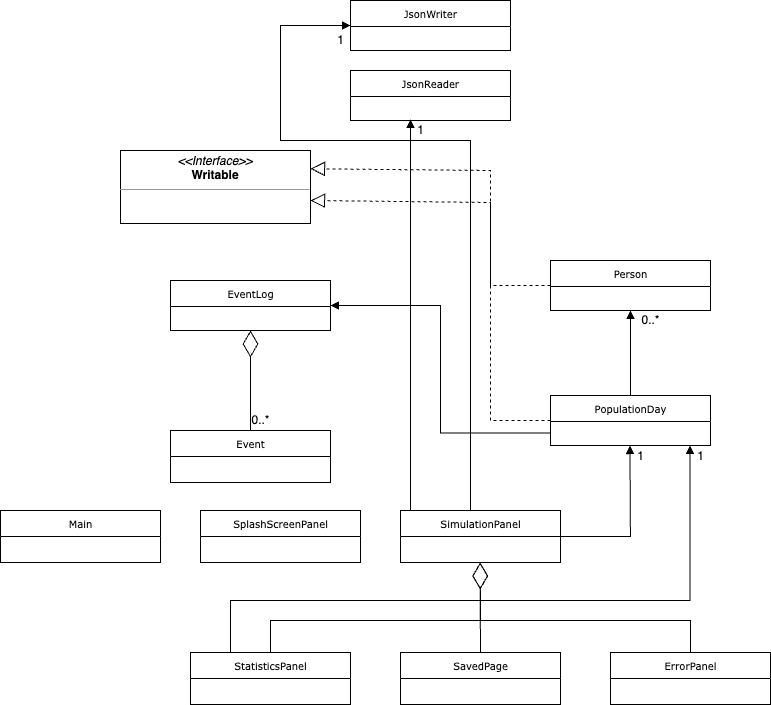

The diagram above was exported from draw.io. Its source (the exported page's mxGraphModel, read from the mxfile embedded in the PNG):
<mxGraphModel dx="1527" dy="783" grid="1" gridSize="10" guides="1" tooltips="1" connect="1" arrows="1" fold="1" page="1" pageScale="1" pageWidth="850" pageHeight="1100" background="#ffffff" math="0" shadow="0">
  <root>
    <mxCell id="0" />
    <mxCell id="1" parent="0" />
    <mxCell id="17acba5748e5396b-2" value="PopulationDay" style="swimlane;html=1;fontStyle=0;childLayout=stackLayout;horizontal=1;startSize=26;fillColor=none;horizontalStack=0;resizeParent=1;resizeLast=0;collapsible=1;marginBottom=0;swimlaneFillColor=#ffffff;rounded=0;shadow=0;comic=0;labelBackgroundColor=none;strokeWidth=1;fontFamily=Verdana;fontSize=10;align=center;" parent="1" vertex="1">
      <mxGeometry x="580" y="405" width="160" height="50" as="geometry" />
    </mxCell>
    <mxCell id="17acba5748e5396b-20" value="JsonReader" style="swimlane;html=1;fontStyle=0;childLayout=stackLayout;horizontal=1;startSize=26;fillColor=none;horizontalStack=0;resizeParent=1;resizeLast=0;collapsible=1;marginBottom=0;swimlaneFillColor=#ffffff;rounded=0;shadow=0;comic=0;labelBackgroundColor=none;strokeWidth=1;fontFamily=Verdana;fontSize=10;align=center;" parent="1" vertex="1">
      <mxGeometry x="380" y="80" width="160" height="50" as="geometry" />
    </mxCell>
    <mxCell id="17acba5748e5396b-30" value="JsonWriter" style="swimlane;html=1;fontStyle=0;childLayout=stackLayout;horizontal=1;startSize=26;fillColor=none;horizontalStack=0;resizeParent=1;resizeLast=0;collapsible=1;marginBottom=0;swimlaneFillColor=#ffffff;rounded=0;shadow=0;comic=0;labelBackgroundColor=none;strokeWidth=1;fontFamily=Verdana;fontSize=10;align=center;" parent="1" vertex="1">
      <mxGeometry x="380" y="10" width="160" height="50" as="geometry" />
    </mxCell>
    <mxCell id="5d2195bd80daf111-5" value="Person" style="swimlane;html=1;fontStyle=0;childLayout=stackLayout;horizontal=1;startSize=26;fillColor=none;horizontalStack=0;resizeParent=1;resizeLast=0;collapsible=1;marginBottom=0;swimlaneFillColor=#ffffff;rounded=0;shadow=0;comic=0;labelBackgroundColor=none;strokeWidth=1;fontFamily=Verdana;fontSize=10;align=center;" parent="1" vertex="1">
      <mxGeometry x="580" y="270" width="160" height="50" as="geometry" />
    </mxCell>
    <mxCell id="5d2195bd80daf111-18" value="&lt;p style=&quot;margin:0px;margin-top:4px;text-align:center;&quot;&gt;&lt;i&gt;&amp;lt;&amp;lt;Interface&amp;gt;&amp;gt;&lt;/i&gt;&lt;br&gt;&lt;b&gt;Writable&lt;/b&gt;&lt;/p&gt;&lt;hr size=&quot;1&quot;&gt;&lt;p style=&quot;margin:0px;margin-left:4px;&quot;&gt;&lt;br&gt;&lt;/p&gt;" style="verticalAlign=top;align=left;overflow=fill;fontSize=12;fontFamily=Helvetica;html=1;rounded=0;shadow=0;comic=0;labelBackgroundColor=none;strokeWidth=1" parent="1" vertex="1">
      <mxGeometry x="150" y="160" width="190" height="73" as="geometry" />
    </mxCell>
    <mxCell id="5cfws920I4RRh-pRQwVp-1" value="Event" style="swimlane;html=1;fontStyle=0;childLayout=stackLayout;horizontal=1;startSize=26;fillColor=none;horizontalStack=0;resizeParent=1;resizeLast=0;collapsible=1;marginBottom=0;swimlaneFillColor=#ffffff;rounded=0;shadow=0;comic=0;labelBackgroundColor=none;strokeWidth=1;fontFamily=Verdana;fontSize=10;align=center;" parent="1" vertex="1">
      <mxGeometry x="200" y="440" width="160" height="52" as="geometry" />
    </mxCell>
    <mxCell id="5cfws920I4RRh-pRQwVp-2" value="EventLog" style="swimlane;html=1;fontStyle=0;childLayout=stackLayout;horizontal=1;startSize=26;fillColor=none;horizontalStack=0;resizeParent=1;resizeLast=0;collapsible=1;marginBottom=0;swimlaneFillColor=#ffffff;rounded=0;shadow=0;comic=0;labelBackgroundColor=none;strokeWidth=1;fontFamily=Verdana;fontSize=10;align=center;" parent="1" vertex="1">
      <mxGeometry x="200" y="290" width="160" height="50" as="geometry" />
    </mxCell>
    <mxCell id="5cfws920I4RRh-pRQwVp-15" value="" style="endArrow=diamondThin;endFill=0;endSize=24;html=1;rounded=0;entryX=0.5;entryY=1;entryDx=0;entryDy=0;exitX=0.5;exitY=0;exitDx=0;exitDy=0;" parent="1" source="5cfws920I4RRh-pRQwVp-1" target="5cfws920I4RRh-pRQwVp-2" edge="1">
      <mxGeometry width="160" relative="1" as="geometry">
        <mxPoint x="280" y="390" as="sourcePoint" />
        <mxPoint x="440" y="390" as="targetPoint" />
      </mxGeometry>
    </mxCell>
    <mxCell id="5cfws920I4RRh-pRQwVp-18" value="&lt;span style=&quot;font-weight: normal;&quot;&gt;0..*&lt;/span&gt;" style="text;align=center;fontStyle=1;verticalAlign=middle;spacingLeft=3;spacingRight=3;strokeColor=none;rotatable=0;points=[[0,0.5],[1,0.5]];portConstraint=eastwest;html=1;" parent="1" vertex="1">
      <mxGeometry x="280" y="420" width="20" height="20" as="geometry" />
    </mxCell>
    <mxCell id="5cfws920I4RRh-pRQwVp-21" value="" style="endArrow=block;dashed=1;endFill=0;endSize=12;html=1;rounded=0;entryX=1;entryY=0.25;entryDx=0;entryDy=0;exitX=0;exitY=0.5;exitDx=0;exitDy=0;" parent="1" source="5d2195bd80daf111-5" target="5d2195bd80daf111-18" edge="1">
      <mxGeometry width="160" relative="1" as="geometry">
        <mxPoint x="440" y="190" as="sourcePoint" />
        <mxPoint x="600" y="190" as="targetPoint" />
        <Array as="points">
          <mxPoint x="520" y="295" />
          <mxPoint x="520" y="180" />
        </Array>
      </mxGeometry>
    </mxCell>
    <mxCell id="5cfws920I4RRh-pRQwVp-22" value="" style="endArrow=block;dashed=1;endFill=0;endSize=12;html=1;rounded=0;entryX=1;entryY=0.25;entryDx=0;entryDy=0;exitX=0;exitY=0.5;exitDx=0;exitDy=0;" parent="1" source="17acba5748e5396b-2" edge="1">
      <mxGeometry width="160" relative="1" as="geometry">
        <mxPoint x="580" y="327" as="sourcePoint" />
        <mxPoint x="340" y="210" as="targetPoint" />
        <Array as="points">
          <mxPoint x="520" y="430" />
          <mxPoint x="520" y="212" />
        </Array>
      </mxGeometry>
    </mxCell>
    <mxCell id="5cfws920I4RRh-pRQwVp-23" value="" style="endArrow=block;endFill=1;html=1;edgeStyle=orthogonalEdgeStyle;align=left;verticalAlign=top;rounded=0;entryX=0.5;entryY=1;entryDx=0;entryDy=0;exitX=0.5;exitY=0;exitDx=0;exitDy=0;" parent="1" source="17acba5748e5396b-2" target="5d2195bd80daf111-5" edge="1">
      <mxGeometry x="-1" relative="1" as="geometry">
        <mxPoint x="580" y="370" as="sourcePoint" />
        <mxPoint x="740" y="370" as="targetPoint" />
        <mxPoint as="offset" />
      </mxGeometry>
    </mxCell>
    <mxCell id="5cfws920I4RRh-pRQwVp-25" value="&lt;span style=&quot;font-weight: normal;&quot;&gt;0..*&lt;/span&gt;" style="text;align=center;fontStyle=1;verticalAlign=middle;spacingLeft=3;spacingRight=3;strokeColor=none;rotatable=0;points=[[0,0.5],[1,0.5]];portConstraint=eastwest;html=1;" parent="1" vertex="1">
      <mxGeometry x="670" y="320" width="20" height="20" as="geometry" />
    </mxCell>
    <mxCell id="5cfws920I4RRh-pRQwVp-26" value="Main" style="swimlane;html=1;fontStyle=0;childLayout=stackLayout;horizontal=1;startSize=26;fillColor=none;horizontalStack=0;resizeParent=1;resizeLast=0;collapsible=1;marginBottom=0;swimlaneFillColor=#ffffff;rounded=0;shadow=0;comic=0;labelBackgroundColor=none;strokeWidth=1;fontFamily=Verdana;fontSize=10;align=center;" parent="1" vertex="1">
      <mxGeometry x="30" y="520" width="160" height="52" as="geometry" />
    </mxCell>
    <mxCell id="5cfws920I4RRh-pRQwVp-30" value="" style="endArrow=block;endFill=1;html=1;edgeStyle=orthogonalEdgeStyle;align=left;verticalAlign=top;rounded=0;exitX=0;exitY=0.75;exitDx=0;exitDy=0;entryX=1;entryY=0.5;entryDx=0;entryDy=0;" parent="1" source="17acba5748e5396b-2" target="5cfws920I4RRh-pRQwVp-2" edge="1">
      <mxGeometry x="-1" relative="1" as="geometry">
        <mxPoint x="480" y="430" as="sourcePoint" />
        <mxPoint x="410" y="320" as="targetPoint" />
        <mxPoint as="offset" />
      </mxGeometry>
    </mxCell>
    <mxCell id="5cfws920I4RRh-pRQwVp-33" value="ErrorPanel" style="swimlane;html=1;fontStyle=0;childLayout=stackLayout;horizontal=1;startSize=26;fillColor=none;horizontalStack=0;resizeParent=1;resizeLast=0;collapsible=1;marginBottom=0;swimlaneFillColor=#ffffff;rounded=0;shadow=0;comic=0;labelBackgroundColor=none;strokeWidth=1;fontFamily=Verdana;fontSize=10;align=center;" parent="1" vertex="1">
      <mxGeometry x="640" y="662" width="160" height="52" as="geometry" />
    </mxCell>
    <mxCell id="5cfws920I4RRh-pRQwVp-34" value="StatisticsPanel" style="swimlane;html=1;fontStyle=0;childLayout=stackLayout;horizontal=1;startSize=26;fillColor=none;horizontalStack=0;resizeParent=1;resizeLast=0;collapsible=1;marginBottom=0;swimlaneFillColor=#ffffff;rounded=0;shadow=0;comic=0;labelBackgroundColor=none;strokeWidth=1;fontFamily=Verdana;fontSize=10;align=center;" parent="1" vertex="1">
      <mxGeometry x="220" y="662" width="160" height="52" as="geometry" />
    </mxCell>
    <mxCell id="5cfws920I4RRh-pRQwVp-35" value="SavedPage" style="swimlane;html=1;fontStyle=0;childLayout=stackLayout;horizontal=1;startSize=26;fillColor=none;horizontalStack=0;resizeParent=1;resizeLast=0;collapsible=1;marginBottom=0;swimlaneFillColor=#ffffff;rounded=0;shadow=0;comic=0;labelBackgroundColor=none;strokeWidth=1;fontFamily=Verdana;fontSize=10;align=center;" parent="1" vertex="1">
      <mxGeometry x="430" y="662" width="160" height="52" as="geometry" />
    </mxCell>
    <mxCell id="5cfws920I4RRh-pRQwVp-36" value="SimulationPanel" style="swimlane;html=1;fontStyle=0;childLayout=stackLayout;horizontal=1;startSize=26;fillColor=none;horizontalStack=0;resizeParent=1;resizeLast=0;collapsible=1;marginBottom=0;swimlaneFillColor=#ffffff;rounded=0;shadow=0;comic=0;labelBackgroundColor=none;strokeWidth=1;fontFamily=Verdana;fontSize=10;align=center;" parent="1" vertex="1">
      <mxGeometry x="430" y="520" width="160" height="52" as="geometry" />
    </mxCell>
    <mxCell id="5cfws920I4RRh-pRQwVp-47" value="" style="endArrow=block;endFill=1;html=1;edgeStyle=orthogonalEdgeStyle;align=left;verticalAlign=top;rounded=0;entryX=0;entryY=0.5;entryDx=0;entryDy=0;" parent="1" target="17acba5748e5396b-30" edge="1">
      <mxGeometry x="-1" relative="1" as="geometry">
        <mxPoint x="500" y="520" as="sourcePoint" />
        <mxPoint x="280" y="140" as="targetPoint" />
        <mxPoint as="offset" />
        <Array as="points">
          <mxPoint x="500" y="517" />
          <mxPoint x="500" y="150" />
          <mxPoint x="310" y="150" />
          <mxPoint x="310" y="35" />
        </Array>
      </mxGeometry>
    </mxCell>
    <mxCell id="5cfws920I4RRh-pRQwVp-48" value="" style="endArrow=block;endFill=1;html=1;edgeStyle=orthogonalEdgeStyle;align=left;verticalAlign=top;rounded=0;entryX=0.25;entryY=1;entryDx=0;entryDy=0;" parent="1" edge="1">
      <mxGeometry x="-1" relative="1" as="geometry">
        <mxPoint x="440" y="520" as="sourcePoint" />
        <mxPoint x="439.9999999999999" y="129" as="targetPoint" />
        <mxPoint as="offset" />
        <Array as="points">
          <mxPoint x="440" y="520" />
        </Array>
      </mxGeometry>
    </mxCell>
    <mxCell id="5cfws920I4RRh-pRQwVp-49" value="&lt;span style=&quot;font-weight: normal;&quot;&gt;1&lt;/span&gt;" style="text;align=center;fontStyle=1;verticalAlign=middle;spacingLeft=3;spacingRight=3;strokeColor=none;rotatable=0;points=[[0,0.5],[1,0.5]];portConstraint=eastwest;html=1;" parent="1" vertex="1">
      <mxGeometry x="360" y="40" width="20" height="20" as="geometry" />
    </mxCell>
    <mxCell id="5cfws920I4RRh-pRQwVp-50" value="&lt;span style=&quot;font-weight: normal;&quot;&gt;1&lt;/span&gt;" style="text;align=center;fontStyle=1;verticalAlign=middle;spacingLeft=3;spacingRight=3;strokeColor=none;rotatable=0;points=[[0,0.5],[1,0.5]];portConstraint=eastwest;html=1;" parent="1" vertex="1">
      <mxGeometry x="440" y="130" width="20" height="20" as="geometry" />
    </mxCell>
    <mxCell id="5cfws920I4RRh-pRQwVp-53" value="" style="endArrow=block;endFill=1;html=1;edgeStyle=orthogonalEdgeStyle;align=left;verticalAlign=top;rounded=0;entryX=0.5;entryY=1;entryDx=0;entryDy=0;exitX=1;exitY=0.5;exitDx=0;exitDy=0;" parent="1" source="5cfws920I4RRh-pRQwVp-36" edge="1">
      <mxGeometry x="-1" relative="1" as="geometry">
        <mxPoint x="659.44" y="540" as="sourcePoint" />
        <mxPoint x="659.44" y="455" as="targetPoint" />
        <mxPoint as="offset" />
      </mxGeometry>
    </mxCell>
    <mxCell id="5cfws920I4RRh-pRQwVp-54" value="&lt;span style=&quot;font-weight: normal;&quot;&gt;1&lt;/span&gt;" style="text;align=center;fontStyle=1;verticalAlign=middle;spacingLeft=3;spacingRight=3;strokeColor=none;rotatable=0;points=[[0,0.5],[1,0.5]];portConstraint=eastwest;html=1;" parent="1" vertex="1">
      <mxGeometry x="660" y="456" width="20" height="20" as="geometry" />
    </mxCell>
    <mxCell id="5cfws920I4RRh-pRQwVp-69" value="SplashScreenPanel" style="swimlane;html=1;fontStyle=0;childLayout=stackLayout;horizontal=1;startSize=26;fillColor=none;horizontalStack=0;resizeParent=1;resizeLast=0;collapsible=1;marginBottom=0;swimlaneFillColor=#ffffff;rounded=0;shadow=0;comic=0;labelBackgroundColor=none;strokeWidth=1;fontFamily=Verdana;fontSize=10;align=center;" parent="1" vertex="1">
      <mxGeometry x="230" y="520" width="160" height="52" as="geometry" />
    </mxCell>
    <mxCell id="aiqn9D2-moTJdi_yq3-a-1" value="" style="endArrow=block;endFill=1;html=1;edgeStyle=orthogonalEdgeStyle;align=left;verticalAlign=top;rounded=0;entryX=0.5;entryY=1;entryDx=0;entryDy=0;exitX=0.25;exitY=0;exitDx=0;exitDy=0;" parent="1" source="5cfws920I4RRh-pRQwVp-34" edge="1">
      <mxGeometry x="-1" relative="1" as="geometry">
        <mxPoint x="720" y="580" as="sourcePoint" />
        <mxPoint x="719.5" y="455" as="targetPoint" />
        <mxPoint as="offset" />
        <Array as="points">
          <mxPoint x="260" y="610" />
          <mxPoint x="720" y="610" />
        </Array>
      </mxGeometry>
    </mxCell>
    <mxCell id="aiqn9D2-moTJdi_yq3-a-2" value="&lt;span style=&quot;font-weight: normal;&quot;&gt;1&lt;/span&gt;" style="text;align=center;fontStyle=1;verticalAlign=middle;spacingLeft=3;spacingRight=3;strokeColor=none;rotatable=0;points=[[0,0.5],[1,0.5]];portConstraint=eastwest;html=1;" parent="1" vertex="1">
      <mxGeometry x="720" y="456" width="20" height="20" as="geometry" />
    </mxCell>
    <mxCell id="vy5hNuoP3stVICxxU1LY-2" value="" style="endArrow=diamondThin;endFill=0;endSize=24;html=1;rounded=0;entryX=0.5;entryY=1;entryDx=0;entryDy=0;exitX=0.5;exitY=0;exitDx=0;exitDy=0;" edge="1" parent="1" source="5cfws920I4RRh-pRQwVp-35">
      <mxGeometry width="160" relative="1" as="geometry">
        <mxPoint x="510" y="660" as="sourcePoint" />
        <mxPoint x="509.52" y="572" as="targetPoint" />
      </mxGeometry>
    </mxCell>
    <mxCell id="vy5hNuoP3stVICxxU1LY-3" value="" style="endArrow=diamondThin;endFill=0;endSize=24;html=1;rounded=0;entryX=0.5;entryY=1;entryDx=0;entryDy=0;exitX=0.5;exitY=0;exitDx=0;exitDy=0;" edge="1" parent="1" source="5cfws920I4RRh-pRQwVp-33">
      <mxGeometry width="160" relative="1" as="geometry">
        <mxPoint x="510.24" y="662" as="sourcePoint" />
        <mxPoint x="509.76" y="572" as="targetPoint" />
        <Array as="points">
          <mxPoint x="720" y="630" />
          <mxPoint x="510" y="630" />
        </Array>
      </mxGeometry>
    </mxCell>
    <mxCell id="vy5hNuoP3stVICxxU1LY-4" value="" style="endArrow=diamondThin;endFill=0;endSize=24;html=1;rounded=0;entryX=0.5;entryY=1;entryDx=0;entryDy=0;exitX=0.5;exitY=0;exitDx=0;exitDy=0;" edge="1" parent="1" source="5cfws920I4RRh-pRQwVp-34">
      <mxGeometry width="160" relative="1" as="geometry">
        <mxPoint x="510.24" y="662" as="sourcePoint" />
        <mxPoint x="509.76" y="572" as="targetPoint" />
        <Array as="points">
          <mxPoint x="300" y="630" />
          <mxPoint x="510" y="630" />
        </Array>
      </mxGeometry>
    </mxCell>
  </root>
</mxGraphModel>